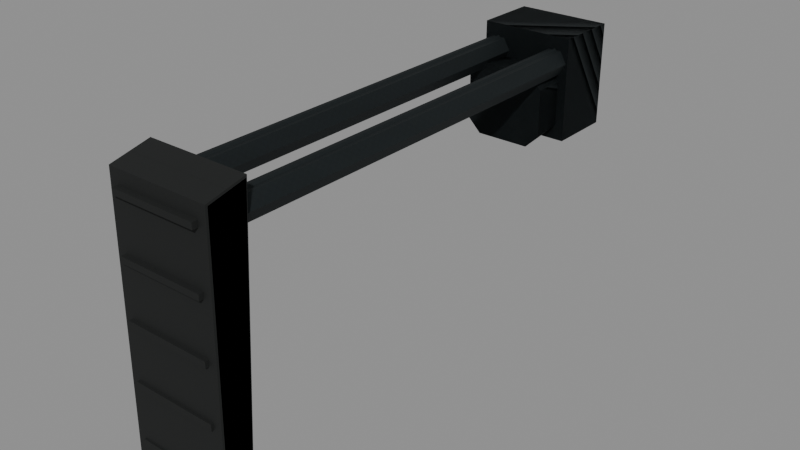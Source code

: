# Source: mpx_stock.blend  (saved by Blender 5.2.45; exported with 4.5.12 LTS)
import bpy
from mathutils import Matrix  # noqa: F401  (used for matrix-valued properties, if any)

bpy.ops.wm.read_factory_settings(use_empty=True)
scene = bpy.context.scene
scene.name = 'Secondary_mpx_stock'

# ---- images (referenced by path relative to the original .blend; pixels are not part of the script)
import os
ASSET_DIR = os.environ.get("B2B_ASSET_DIR", "")  # directory of the original .blend (textures are referenced by path, not embedded)
HERE = os.path.dirname(os.path.abspath(__file__))  # packed textures are extracted next to this script under _unpacked/

def load_image(name, relpath, width, height, colorspace="sRGB"):
    """Load a texture the original file referenced (path relative to the .blend, or extracted next to this script)."""
    p = next((c for c in (os.path.join(HERE, relpath), os.path.join(ASSET_DIR, relpath)) if relpath and os.path.exists(c)), "")
    if p:
        img = bpy.data.images.load(p, check_existing=True)
        img.name = name
    else:  # same state as the original file: an image datablock whose file is absent (Cycles renders it pink)
        img = bpy.data.images.new(name, width, height)
        img.source = "FILE"
        img.filepath = "//" + (relpath or name)
    img.colorspace_settings.name = colorspace
    return img
img_raid_secondary_steel_base = load_image('RAID_secondary_steel_base', '_unpacked/steel-base.8abb7652.png', 256, 256, 'sRGB')
img_raid_secondary_rubber_base = load_image('RAID_secondary_rubber_base', '_unpacked/rubber-base.1dd8799c.png', 256, 256, 'sRGB')

# ---- materials (node trees are filled in below, after node groups)
mat_raid_secondary_original_steel = bpy.data.materials.new('RAID_Secondary_Original_steel')
mat_raid_secondary_original_steel.diffuse_color = (0.16, 0.183, 0.19, 1.0)
mat_raid_secondary_original_rubber = bpy.data.materials.new('RAID_Secondary_Original_rubber')
mat_raid_secondary_original_rubber.diffuse_color = (0.052, 0.064, 0.06, 1.0)

# ---- material node trees
mat_raid_secondary_original_steel.use_nodes = True; mat_raid_secondary_original_steel.node_tree.nodes.clear()
_N = mat_raid_secondary_original_steel.node_tree.nodes; _L = mat_raid_secondary_original_steel.node_tree.links
n0 = _N.new('ShaderNodeBsdfPrincipled'); n0.name = 'Principled BSDF'; n0.location = (-200, 100)
n0.inputs[1].default_value = 0.76
n0.inputs[2].default_value = 0.68
n0.inputs[10].default_value = 0.005
n1 = _N.new('ShaderNodeOutputMaterial'); n1.name = 'Material Output'; n1.location = (200, 100)
n2 = _N.new('ShaderNodeTexImage'); n2.name = 'Image Texture'; n2.location = (0, 0)
n2.image = img_raid_secondary_steel_base
_L.new(n0.outputs[0], n1.inputs[0])
_L.new(n2.outputs[0], n0.inputs[0])
n1.is_active_output = True
mat_raid_secondary_original_rubber.use_nodes = True; mat_raid_secondary_original_rubber.node_tree.nodes.clear()
_N = mat_raid_secondary_original_rubber.node_tree.nodes; _L = mat_raid_secondary_original_rubber.node_tree.links
n0 = _N.new('ShaderNodeBsdfPrincipled'); n0.name = 'Principled BSDF'; n0.location = (-200, 100)
n0.inputs[2].default_value = 0.83
n0.inputs[10].default_value = 0.005
n1 = _N.new('ShaderNodeOutputMaterial'); n1.name = 'Material Output'; n1.location = (200, 100)
n2 = _N.new('ShaderNodeTexImage'); n2.name = 'Image Texture'; n2.location = (0, 0)
n2.image = img_raid_secondary_rubber_base
_L.new(n0.outputs[0], n1.inputs[0])
_L.new(n2.outputs[0], n0.inputs[0])
n1.is_active_output = True

# ---- meshes
me_mpx_stock_upper_side_strut = bpy.data.meshes.new('mpx_stock_upper_side_strut')
me_mpx_stock_upper_side_strut.from_pydata([(0.009, 0.0, -0.165), (0.0045, 0.007794, -0.165), (-0.0045, 0.007794, -0.165), (-0.009, 1.102e-18, -0.165), (-0.0045, -0.007794, -0.165), (0.0045, -0.007794, -0.165), (0.009, 0.0, 0.165), (0.0045, 0.007794, 0.165), (-0.0045, 0.007794, 0.165), (-0.009, 1.102e-18, 0.165), (-0.0045, -0.007794, 0.165), (0.0045, -0.007794, 0.165), (-0.035, -6.317e-09, -0.165), (-0.0395, 0.007794, -0.165), (-0.0485, 0.007794, -0.165), (-0.053, -6.317e-09, -0.165), (-0.0485, -0.007794, -0.165), (-0.0395, -0.007794, -0.165), (-0.035, -6.317e-09, 0.165), (-0.0395, 0.007794, 0.165), (-0.0485, 0.007794, 0.165), (-0.053, -6.317e-09, 0.165), (-0.0485, -0.007794, 0.165), (-0.0395, -0.007794, 0.165), (0.01, 0.053, -0.167), (0.01, 0.053, -0.123), (0.01, -0.017, -0.123), (0.01, -0.017, -0.167), (-0.054, 0.053, -0.167), (-0.054, 0.053, -0.123), (-0.054, -0.017, -0.123), (-0.054, -0.017, -0.167), (-0.00652, 0.0475, -0.175), (-0.03748, 0.0475, -0.175), (-0.0445, 0.04048, -0.175), (-0.0445, 0.01552, -0.175), (-0.03748, 0.0085, -0.175), (-0.00652, 0.0085, -0.175), (0.0005, 0.01552, -0.175), (0.0005, 0.04048, -0.175), (-0.0035, 0.053, -0.1), (-0.0405, 0.053, -0.1), (-0.0495, 0.044, -0.1), (-0.0495, 0.012, -0.1), (-0.0405, 0.003, -0.1), (-0.0035, 0.003, -0.1), (0.0055, 0.012, -0.1), (0.0055, 0.044, -0.1)], [], [(0, 1, 7, 6), (1, 2, 8, 7), (2, 3, 9, 8), (3, 4, 10, 9), (4, 5, 11, 10), (5, 0, 6, 11), (5, 4, 3, 2, 1, 0), (6, 7, 8, 9, 10, 11), (12, 13, 19, 18), (13, 14, 20, 19), (14, 15, 21, 20), (15, 16, 22, 21), (16, 17, 23, 22), (17, 12, 18, 23), (17, 16, 15, 14, 13, 12), (18, 19, 20, 21, 22, 23), (24, 28, 29, 25), (25, 29, 30, 26), (26, 30, 31, 27), (27, 31, 28, 24), (26, 24, 25), (28, 30, 29), (27, 24, 26), (28, 31, 30), (32, 33, 41, 40), (33, 34, 42, 41), (34, 35, 43, 42), (35, 36, 44, 43), (36, 37, 45, 44), (37, 38, 46, 45), (38, 39, 47, 46), (39, 32, 40, 47), (39, 38, 37, 36, 35, 34, 33, 32), (40, 41, 42, 43, 44, 45, 46, 47)])
_uv = me_mpx_stock_upper_side_strut.uv_layers.new(name='UVMap')
_uv.uv.foreach_set('vector', [0.0, 0.0, 0.02, 0.0, 0.02, 0.7333, 0.0, 0.7333, 0.02, 0.0, 0.04, 0.0, 0.04, 0.7333, 0.02, 0.7333, 0.04, 0.0, 0.06, 0.0, 0.06, 0.7333, 0.04, 0.7333, 0.06, 0.0, 0.08, 0.0, 0.08, 0.7333, 0.06, 0.7333, 0.08, 0.0, 0.1, 0.0, 0.1, 0.7333, 0.08, 0.7333, 0.1, 0.0, 0.12, 0.0, 0.12, 0.7333, 0.1, 0.7333, 0.01, -0.01732, -0.01, -0.01732, -0.02, 2.449e-18, -0.01, 0.01732, 0.01, 0.01732, 0.02, 0.0, 0.02, 0.0, 0.01, 0.01732, -0.01, 0.01732, -0.02, 2.449e-18, -0.01, -0.01732, 0.01, -0.01732, 0.0, 0.0, 0.02, 0.0, 0.02, 0.7333, 0.0, 0.7333, 0.02, 0.0, 0.04, 0.0, 0.04, 0.7333, 0.02, 0.7333, 0.04, 0.0, 0.06, 0.0, 0.06, 0.7333, 0.04, 0.7333, 0.06, 0.0, 0.08, 0.0, 0.08, 0.7333, 0.06, 0.7333, 0.08, 0.0, 0.1, 0.0, 0.1, 0.7333, 0.08, 0.7333, 0.1, 0.0, 0.12, 0.0, 0.12, 0.7333, 0.1, 0.7333, 0.01, -0.01732, -0.01, -0.01732, -0.02, 2.449e-18, -0.01, 0.01732, 0.01, 0.01732, 0.02, 0.0, 0.02, 0.0, 0.01, 0.01732, -0.01, 0.01732, -0.02, 2.449e-18, -0.01, -0.01732, 0.01, -0.01732, -0.07111, -0.4044, 0.07111, -0.4044, 0.07111, -0.3067, -0.07111, -0.3067, -0.07111, -0.05556, 0.07111, -0.05556, 0.07111, 0.1, -0.07111, 0.1, -0.07111, -0.3067, 0.07111, -0.3067, 0.07111, -0.4044, -0.07111, -0.4044, -0.07111, 0.1, 0.07111, 0.1, 0.07111, -0.05556, -0.07111, -0.05556, 0.1, -0.3067, -0.05556, -0.4044, -0.05556, -0.3067, -0.05556, -0.4044, 0.1, -0.3067, -0.05556, -0.3067, 0.1, -0.4044, -0.05556, -0.4044, 0.1, -0.3067, -0.05556, -0.4044, 0.1, -0.4044, 0.1, -0.3067, 0.0, 0.0, 0.0688, 0.0, 0.08222, 0.1667, 0.0, 0.1667, 0.0688, 0.0, 0.09086, 0.0, 0.1105, 0.1667, 0.08222, 0.1667, 0.09086, 0.0, 0.1463, 0.0, 0.1816, 0.1667, 0.1105, 0.1667, 0.1463, 0.0, 0.1684, 0.0, 0.2099, 0.1667, 0.1816, 0.1667, 0.1684, 0.0, 0.2372, 0.0, 0.2921, 0.1667, 0.2099, 0.1667, 0.2372, 0.0, 0.2593, 0.0, 0.3204, 0.1667, 0.2921, 0.1667, 0.2593, 0.0, 0.3147, 0.0, 0.3915, 0.1667, 0.3204, 0.1667, 0.3147, 0.0, 0.3368, 0.0, 0.4198, 0.1667, 0.3915, 0.1667, -0.05, -0.02773, -0.05, 0.02773, -0.0344, 0.04333, 0.0344, 0.04333, 0.05, 0.02773, 0.05, -0.02773, 0.0344, -0.04333, -0.0344, -0.04333, -0.04111, -0.05556, 0.04111, -0.05556, 0.06111, -0.03556, 0.06111, 0.03556, 0.04111, 0.05556, -0.04111, 0.05556, -0.06111, 0.03556, -0.06111, -0.03556])
me_mpx_stock_upper_side_strut.materials.append(mat_raid_secondary_original_steel)
me_mpx_stock_upper_side_strut.update()
me_mpx_stock_shoulder_pad = bpy.data.meshes.new('mpx_stock_shoulder_pad')
me_mpx_stock_shoulder_pad.from_pydata([(-0.033, 0.0485, 0.1421), (-0.0345, 0.04835, 0.1425), (-0.033, 0.04966, 0.1435), (-0.0345, 0.0428, 0.1665), (-0.033, 0.0425, 0.168), (-0.033, 0.04434, 0.1665), (-0.0345, -0.127, 0.1695), (-0.033, -0.129, 0.1699), (-0.033, -0.1265, 0.171), (-0.0345, -0.1415, 0.1532), (-0.033, -0.1425, 0.1529), (-0.033, -0.143, 0.1541), (0.033, 0.0485, 0.1421), (0.033, 0.04966, 0.1435), (0.0345, 0.04835, 0.1425), (0.033, 0.0425, 0.168), (0.0345, 0.0428, 0.1665), (0.033, 0.04434, 0.1665), (0.033, -0.129, 0.1699), (0.0345, -0.127, 0.1695), (0.033, -0.1265, 0.171), (0.033, -0.1425, 0.1529), (0.0345, -0.1415, 0.1532), (0.033, -0.143, 0.1541), (-0.02898, -0.119, 0.168), (-0.02898, -0.119, 0.172), (-0.02898, -0.115, 0.172), (-0.02898, -0.115, 0.168), (0.02898, -0.119, 0.168), (0.02898, -0.119, 0.172), (0.02898, -0.115, 0.172), (0.02898, -0.115, 0.168), (-0.02898, -0.0815, 0.168), (-0.02898, -0.0815, 0.172), (-0.02898, -0.0775, 0.172), (-0.02898, -0.0775, 0.168), (0.02898, -0.0815, 0.168), (0.02898, -0.0815, 0.172), (0.02898, -0.0775, 0.172), (0.02898, -0.0775, 0.168), (-0.02898, -0.044, 0.168), (-0.02898, -0.044, 0.172), (-0.02898, -0.04, 0.172), (-0.02898, -0.04, 0.168), (0.02898, -0.044, 0.168), (0.02898, -0.044, 0.172), (0.02898, -0.04, 0.172), (0.02898, -0.04, 0.168), (-0.02898, -0.0065, 0.168), (-0.02898, -0.0065, 0.172), (-0.02898, -0.0025, 0.172), (-0.02898, -0.0025, 0.168), (0.02898, -0.0065, 0.168), (0.02898, -0.0065, 0.172), (0.02898, -0.0025, 0.172), (0.02898, -0.0025, 0.168), (-0.02898, 0.031, 0.168), (-0.02898, 0.031, 0.172), (-0.02898, 0.035, 0.172), (-0.02898, 0.035, 0.168), (0.02898, 0.031, 0.168), (0.02898, 0.031, 0.172), (0.02898, 0.035, 0.172), (0.02898, 0.035, 0.168)], [], [(0, 1, 2), (3, 4, 5), (6, 7, 8), (9, 10, 11), (12, 13, 14), (15, 16, 17), (18, 19, 20), (21, 22, 23), (2, 13, 12, 0), (1, 3, 5, 2), (4, 15, 17, 5), (13, 17, 16, 14), (3, 6, 8, 4), (7, 18, 20, 8), (15, 20, 19, 16), (6, 9, 11, 7), (10, 21, 23, 11), (18, 23, 22, 19), (0, 10, 9, 1), (14, 22, 21, 12), (10, 0, 12, 21), (2, 5, 17, 13), (9, 3, 1), (4, 8, 20, 15), (9, 6, 3), (7, 11, 23, 18), (14, 16, 22), (16, 19, 22), (24, 28, 29, 25), (25, 29, 30, 26), (26, 30, 31, 27), (27, 31, 28, 24), (26, 24, 25), (28, 30, 29), (27, 24, 26), (28, 31, 30), (32, 36, 37, 33), (33, 37, 38, 34), (34, 38, 39, 35), (35, 39, 36, 32), (34, 32, 33), (36, 38, 37), (35, 32, 34), (36, 39, 38), (40, 44, 45, 41), (41, 45, 46, 42), (42, 46, 47, 43), (43, 47, 44, 40), (42, 40, 41), (44, 46, 45), (43, 40, 42), (44, 47, 46), (48, 52, 53, 49), (49, 53, 54, 50), (50, 54, 55, 51), (51, 55, 52, 48), (50, 48, 49), (52, 54, 53), (51, 48, 50), (52, 55, 54), (56, 60, 61, 57), (57, 61, 62, 58), (58, 62, 63, 59), (59, 63, 60, 56), (58, 56, 57), (60, 62, 61), (59, 56, 58), (60, 63, 62)])
_uv = me_mpx_stock_shoulder_pad.uv_layers.new(name='UVMap')
_uv.uv.foreach_set('vector', [-0.07333, 0.3157, -0.07667, 0.3166, -0.07333, 0.3188, -0.07667, 0.09512, -0.07333, 0.09444, -0.07333, 0.09853, -0.07667, -0.2823, -0.07333, -0.2867, -0.07333, -0.2811, -0.07667, 0.3404, -0.07333, 0.3398, -0.07333, 0.3425, 0.07333, 0.3157, 0.07333, 0.3188, 0.07667, 0.3166, 0.07333, 0.09444, 0.07667, 0.09512, 0.07333, 0.09853, 0.07333, -0.2867, 0.07667, -0.2823, 0.07333, -0.2811, 0.07333, 0.3398, 0.07667, 0.3404, 0.07333, 0.3425, -0.07333, 0.3188, 0.07333, 0.3188, 0.07333, 0.3157, -0.07333, 0.3157, 0.1074, 0.3166, 0.09512, 0.37, 0.09853, 0.3701, 0.1104, 0.3188, -0.07333, 0.09444, 0.07333, 0.09444, 0.07333, 0.09853, -0.07333, 0.09853, 0.1104, 0.3188, 0.09853, 0.3701, 0.09512, 0.37, 0.1074, 0.3166, 0.09512, 0.37, -0.2823, 0.3766, -0.2811, 0.3799, 0.09444, 0.3734, -0.07333, -0.2867, 0.07333, -0.2867, 0.07333, -0.2811, -0.07333, -0.2811, 0.09444, 0.3734, -0.2811, 0.3799, -0.2823, 0.3766, 0.09512, 0.37, -0.2823, 0.3766, -0.3145, 0.3404, -0.3178, 0.3425, -0.2867, 0.3775, -0.07333, 0.3398, 0.07333, 0.3398, 0.07333, 0.3425, -0.07333, 0.3425, -0.2867, 0.3775, -0.3178, 0.3425, -0.3145, 0.3404, -0.2823, 0.3766, -0.07333, 0.1078, -0.07333, -0.3167, -0.07667, -0.3145, -0.07667, 0.1074, 0.07667, 0.1074, 0.07667, -0.3145, 0.07333, -0.3167, 0.07333, 0.1078, -0.07333, -0.3167, -0.07333, 0.1078, 0.07333, 0.1078, 0.07333, -0.3167, -0.07333, 0.3188, -0.07333, 0.3701, 0.07333, 0.3701, 0.07333, 0.3188, -0.3145, 0.3404, 0.09512, 0.37, 0.1074, 0.3166, -0.07333, 0.09444, -0.07333, -0.2811, 0.07333, -0.2811, 0.07333, 0.09444, -0.3145, 0.3404, -0.2823, 0.3766, 0.09512, 0.37, -0.07333, 0.3775, -0.07333, 0.3425, 0.07333, 0.3425, 0.07333, 0.3775, 0.1074, 0.3166, 0.09512, 0.37, -0.3145, 0.3404, 0.09512, 0.37, -0.2823, 0.3766, -0.3145, 0.3404, -0.0644, 0.3733, 0.0644, 0.3733, 0.0644, 0.3822, -0.0644, 0.3822, -0.0644, -0.2644, 0.0644, -0.2644, 0.0644, -0.2556, -0.0644, -0.2556, -0.0644, 0.3822, 0.0644, 0.3822, 0.0644, 0.3733, -0.0644, 0.3733, -0.0644, -0.2556, 0.0644, -0.2556, 0.0644, -0.2644, -0.0644, -0.2644, -0.2556, 0.3822, -0.2644, 0.3733, -0.2644, 0.3822, -0.2644, 0.3733, -0.2556, 0.3822, -0.2644, 0.3822, -0.2556, 0.3733, -0.2644, 0.3733, -0.2556, 0.3822, -0.2644, 0.3733, -0.2556, 0.3733, -0.2556, 0.3822, -0.0644, 0.3733, 0.0644, 0.3733, 0.0644, 0.3822, -0.0644, 0.3822, -0.0644, -0.1811, 0.0644, -0.1811, 0.0644, -0.1722, -0.0644, -0.1722, -0.0644, 0.3822, 0.0644, 0.3822, 0.0644, 0.3733, -0.0644, 0.3733, -0.0644, -0.1722, 0.0644, -0.1722, 0.0644, -0.1811, -0.0644, -0.1811, -0.1722, 0.3822, -0.1811, 0.3733, -0.1811, 0.3822, -0.1811, 0.3733, -0.1722, 0.3822, -0.1811, 0.3822, -0.1722, 0.3733, -0.1811, 0.3733, -0.1722, 0.3822, -0.1811, 0.3733, -0.1722, 0.3733, -0.1722, 0.3822, -0.0644, 0.3733, 0.0644, 0.3733, 0.0644, 0.3822, -0.0644, 0.3822, -0.0644, -0.09778, 0.0644, -0.09778, 0.0644, -0.08889, -0.0644, -0.08889, -0.0644, 0.3822, 0.0644, 0.3822, 0.0644, 0.3733, -0.0644, 0.3733, -0.0644, -0.08889, 0.0644, -0.08889, 0.0644, -0.09778, -0.0644, -0.09778, -0.08889, 0.3822, -0.09778, 0.3733, -0.09778, 0.3822, -0.09778, 0.3733, -0.08889, 0.3822, -0.09778, 0.3822, -0.08889, 0.3733, -0.09778, 0.3733, -0.08889, 0.3822, -0.09778, 0.3733, -0.08889, 0.3733, -0.08889, 0.3822, -0.0644, 0.3733, 0.0644, 0.3733, 0.0644, 0.3822, -0.0644, 0.3822, -0.0644, -0.01444, 0.0644, -0.01444, 0.0644, -0.005556, -0.0644, -0.005556, -0.0644, 0.3822, 0.0644, 0.3822, 0.0644, 0.3733, -0.0644, 0.3733, -0.0644, -0.005556, 0.0644, -0.005556, 0.0644, -0.01444, -0.0644, -0.01444, -0.005556, 0.3822, -0.01444, 0.3733, -0.01444, 0.3822, -0.01444, 0.3733, -0.005556, 0.3822, -0.01444, 0.3822, -0.005556, 0.3733, -0.01444, 0.3733, -0.005556, 0.3822, -0.01444, 0.3733, -0.005556, 0.3733, -0.005556, 0.3822, -0.0644, 0.3733, 0.0644, 0.3733, 0.0644, 0.3822, -0.0644, 0.3822, -0.0644, 0.06889, 0.0644, 0.06889, 0.0644, 0.07778, -0.0644, 0.07778, -0.0644, 0.3822, 0.0644, 0.3822, 0.0644, 0.3733, -0.0644, 0.3733, -0.0644, 0.07778, 0.0644, 0.07778, 0.0644, 0.06889, -0.0644, 0.06889, 0.07778, 0.3822, 0.06889, 0.3733, 0.06889, 0.3822, 0.06889, 0.3733, 0.07778, 0.3822, 0.06889, 0.3822, 0.07778, 0.3733, 0.06889, 0.3733, 0.07778, 0.3822, 0.06889, 0.3733, 0.07778, 0.3733, 0.07778, 0.3822])
me_mpx_stock_shoulder_pad.materials.append(mat_raid_secondary_original_rubber)
me_mpx_stock_shoulder_pad.update()
me_mpx_stock_upper_side_strut_002 = bpy.data.meshes.new('mpx_stock_upper_side_strut.002')
me_mpx_stock_upper_side_strut_002.from_pydata([(0.009, 0.0, -0.165), (5.511e-19, 0.009, -0.165), (-0.009, 1.102e-18, -0.165), (-1.653e-18, -0.009, -0.165), (0.009, 0.0, 0.165), (5.511e-19, 0.009, 0.165), (-0.009, 1.102e-18, 0.165), (-1.653e-18, -0.009, 0.165), (-0.035, -6.317e-09, -0.165), (-0.044, 0.009, -0.165), (-0.053, -6.317e-09, -0.165), (-0.044, -0.009, -0.165), (-0.035, -6.317e-09, 0.165), (-0.044, 0.009, 0.165), (-0.053, -6.317e-09, 0.165), (-0.044, -0.009, 0.165), (0.01, 0.053, -0.167), (0.01, 0.053, -0.123), (0.01, -0.017, -0.123), (0.01, -0.017, -0.167), (-0.054, 0.053, -0.167), (-0.054, 0.053, -0.123), (-0.054, -0.017, -0.123), (-0.054, -0.017, -0.167), (-0.00652, 0.0475, -0.175), (-0.03748, 0.0475, -0.175), (-0.0445, 0.04048, -0.175), (-0.0445, 0.01552, -0.175), (-0.03748, 0.0085, -0.175), (-0.00652, 0.0085, -0.175), (0.0005, 0.01552, -0.175), (0.0005, 0.04048, -0.175), (-0.0035, 0.053, -0.1), (-0.0405, 0.053, -0.1), (-0.0495, 0.044, -0.1), (-0.0495, 0.012, -0.1), (-0.0405, 0.003, -0.1), (-0.0035, 0.003, -0.1), (0.0055, 0.012, -0.1), (0.0055, 0.044, -0.1)], [], [(0, 1, 5, 4), (1, 2, 6, 5), (2, 3, 7, 6), (3, 0, 4, 7), (3, 2, 1, 0), (4, 5, 6, 7), (8, 9, 13, 12), (9, 10, 14, 13), (10, 11, 15, 14), (11, 8, 12, 15), (11, 10, 9, 8), (12, 13, 14, 15), (16, 20, 21, 17), (17, 21, 22, 18), (18, 22, 23, 19), (19, 23, 20, 16), (18, 16, 17), (20, 22, 21), (19, 16, 18), (20, 23, 22), (24, 25, 33, 32), (25, 26, 34, 33), (26, 27, 35, 34), (27, 28, 36, 35), (28, 29, 37, 36), (29, 30, 38, 37), (30, 31, 39, 38), (31, 24, 32, 39), (31, 30, 29, 28, 27, 26, 25, 24), (32, 33, 34, 35, 36, 37, 38, 39)])
_uv = me_mpx_stock_upper_side_strut_002.uv_layers.new(name='UVMap')
_uv.uv.foreach_set('vector', [0.0, 0.0, 0.02828, 0.0, 0.02828, 0.7333, 0.0, 0.7333, 0.02828, 0.0, 0.05657, 0.0, 0.05657, 0.7333, 0.02828, 0.7333, 0.05657, 0.0, 0.08485, 0.0, 0.08485, 0.7333, 0.05657, 0.7333, 0.08485, 0.0, 0.1131, 0.0, 0.1131, 0.7333, 0.08485, 0.7333, -3.674e-18, -0.02, -0.02, 2.449e-18, 1.225e-18, 0.02, 0.02, 0.0, 0.02, 0.0, 1.225e-18, 0.02, -0.02, 2.449e-18, -3.674e-18, -0.02, 0.0, 0.0, 0.02828, 0.0, 0.02828, 0.7333, 0.0, 0.7333, 0.02828, 0.0, 0.05657, 0.0, 0.05657, 0.7333, 0.02828, 0.7333, 0.05657, 0.0, 0.08485, 0.0, 0.08485, 0.7333, 0.05657, 0.7333, 0.08485, 0.0, 0.1131, 0.0, 0.1131, 0.7333, 0.08485, 0.7333, -3.674e-18, -0.02, -0.02, 2.449e-18, 1.225e-18, 0.02, 0.02, 0.0, 0.02, 0.0, 1.225e-18, 0.02, -0.02, 2.449e-18, -3.674e-18, -0.02, -0.07111, -0.4044, 0.07111, -0.4044, 0.07111, -0.3067, -0.07111, -0.3067, -0.07111, -0.05556, 0.07111, -0.05556, 0.07111, 0.1, -0.07111, 0.1, -0.07111, -0.3067, 0.07111, -0.3067, 0.07111, -0.4044, -0.07111, -0.4044, -0.07111, 0.1, 0.07111, 0.1, 0.07111, -0.05556, -0.07111, -0.05556, 0.1, -0.3067, -0.05556, -0.4044, -0.05556, -0.3067, -0.05556, -0.4044, 0.1, -0.3067, -0.05556, -0.3067, 0.1, -0.4044, -0.05556, -0.4044, 0.1, -0.3067, -0.05556, -0.4044, 0.1, -0.4044, 0.1, -0.3067, 0.0, 0.0, 0.0688, 0.0, 0.08222, 0.1667, 0.0, 0.1667, 0.0688, 0.0, 0.09086, 0.0, 0.1105, 0.1667, 0.08222, 0.1667, 0.09086, 0.0, 0.1463, 0.0, 0.1816, 0.1667, 0.1105, 0.1667, 0.1463, 0.0, 0.1684, 0.0, 0.2099, 0.1667, 0.1816, 0.1667, 0.1684, 0.0, 0.2372, 0.0, 0.2921, 0.1667, 0.2099, 0.1667, 0.2372, 0.0, 0.2593, 0.0, 0.3204, 0.1667, 0.2921, 0.1667, 0.2593, 0.0, 0.3147, 0.0, 0.3915, 0.1667, 0.3204, 0.1667, 0.3147, 0.0, 0.3368, 0.0, 0.4198, 0.1667, 0.3915, 0.1667, -0.05, -0.02773, -0.05, 0.02773, -0.0344, 0.04333, 0.0344, 0.04333, 0.05, 0.02773, 0.05, -0.02773, 0.0344, -0.04333, -0.0344, -0.04333, -0.04111, -0.05556, 0.04111, -0.05556, 0.06111, -0.03556, 0.06111, 0.03556, 0.04111, 0.05556, -0.04111, 0.05556, -0.06111, 0.03556, -0.06111, -0.03556])
me_mpx_stock_upper_side_strut_002.materials.append(mat_raid_secondary_original_steel)
me_mpx_stock_upper_side_strut_002.update()
me_mpx_stock_shoulder_pad_001 = bpy.data.meshes.new('mpx_stock_shoulder_pad.001')
me_mpx_stock_shoulder_pad_001.from_pydata([(-0.0345, 0.05, 0.142), (-0.0345, 0.044, 0.168), (-0.0345, -0.128, 0.171), (-0.0345, -0.144, 0.153), (0.0345, 0.05, 0.142), (0.0345, 0.044, 0.168), (0.0345, -0.128, 0.171), (0.0345, -0.144, 0.153)], [], [(0, 1, 5, 4), (1, 2, 6, 5), (2, 3, 7, 6), (3, 0, 4, 7), (3, 2, 1), (5, 6, 7), (3, 1, 0), (4, 5, 7)])
_uv = me_mpx_stock_shoulder_pad_001.uv_layers.new(name='UVMap')
_uv.uv.foreach_set('vector', [-0.07667, 0.3156, -0.07667, 0.3733, 0.07667, 0.3733, 0.07667, 0.3156, -0.07667, 0.09778, -0.07667, -0.2844, 0.07667, -0.2844, 0.07667, 0.09778, -0.07667, 0.38, -0.07667, 0.34, 0.07667, 0.34, 0.07667, 0.38, -0.07667, -0.32, -0.07667, 0.1111, 0.07667, 0.1111, 0.07667, -0.32, -0.32, 0.34, -0.2844, 0.38, 0.09778, 0.3733, 0.09778, 0.3733, -0.2844, 0.38, -0.32, 0.34, -0.32, 0.34, 0.09778, 0.3733, 0.1111, 0.3156, 0.1111, 0.3156, 0.09778, 0.3733, -0.32, 0.34])
me_mpx_stock_shoulder_pad_001.materials.append(mat_raid_secondary_original_rubber)
me_mpx_stock_shoulder_pad_001.update()

# ---- objects
ob_stock__mpx_stock_lod0_raid_secondary_original_steel = bpy.data.objects.new('stock__mpx_stock_LOD0_RAID_Secondary_Original_steel', me_mpx_stock_upper_side_strut)
ob_stock__mpx_stock_lod0_raid_secondary_original_rubber = bpy.data.objects.new('stock__mpx_stock_LOD0_RAID_Secondary_Original_rubber', me_mpx_stock_shoulder_pad)
ob_stock__mpx_stock_lod1_raid_secondary_original_steel = bpy.data.objects.new('stock__mpx_stock_LOD1_RAID_Secondary_Original_steel', me_mpx_stock_upper_side_strut_002)
ob_stock__mpx_stock_lod1_raid_secondary_original_rubber = bpy.data.objects.new('stock__mpx_stock_LOD1_RAID_Secondary_Original_rubber', me_mpx_stock_shoulder_pad_001)

# ---- transforms, parenting, visibility, modifiers, constraints
ob_stock__mpx_stock_lod0_raid_secondary_original_steel.location = (-0.022, 0.015, 0.028)
ob_stock__mpx_stock_lod0_raid_secondary_original_steel.rotation_euler = (-1.571, -1.51e-07, 3.142)
ob_stock__mpx_stock_lod0_raid_secondary_original_rubber.location = (0.0, 0.0, 0.0)
ob_stock__mpx_stock_lod0_raid_secondary_original_rubber.rotation_euler = (1.571, -0.0, 0.0)
ob_stock__mpx_stock_lod1_raid_secondary_original_steel.location = (-0.022, 0.015, 0.028)
ob_stock__mpx_stock_lod1_raid_secondary_original_steel.rotation_euler = (-1.571, -1.51e-07, 3.142)
ob_stock__mpx_stock_lod1_raid_secondary_original_rubber.location = (0.0, 0.0, 0.0)
ob_stock__mpx_stock_lod1_raid_secondary_original_rubber.rotation_euler = (1.571, -0.0, 0.0)

# ---- collection membership
scene.collection.objects.link(ob_stock__mpx_stock_lod0_raid_secondary_original_steel)
scene.collection.objects.link(ob_stock__mpx_stock_lod0_raid_secondary_original_rubber)
scene.collection.objects.link(ob_stock__mpx_stock_lod1_raid_secondary_original_steel)
scene.collection.objects.link(ob_stock__mpx_stock_lod1_raid_secondary_original_rubber)

# ---- scene / render settings (as saved in the file)
scene.frame_start = 1; scene.frame_end = 250; scene.frame_set(1)
scene.render.engine = 'BLENDER_EEVEE_NEXT'
scene.render.image_settings.exr_codec = 'NONE'
scene.render.use_bake_clear = False
scene.render.bake_margin = 0
scene.render.bake_bias = 0.0
scene.render.bake_samples = 0
scene.render.simplify_subdivision_render = 0
scene.render.simplify_child_particles_render = 0.0
scene.render.compositor_device = 'GPU'
scene.eevee.use_volume_custom_range = False
scene.eevee.gtao_distance = 0.0
scene.eevee.use_fast_gi = False
scene.eevee.fast_gi_thickness_near = 0.1
scene.eevee.fast_gi_thickness_far = 0.0
scene.eevee.ray_tracing_options.screen_trace_thickness = 0.1
bpy.context.view_layer.update()

# ---- added for rendering (the .blend has no active camera and no usable light): camera, sun + grey world if the file has none
cam_auto = bpy.data.cameras.new('AutoCamera')
cam_auto.lens = 50.0
cam_auto.sensor_width = 36.0
cam_auto.clip_end = 1000.0
ob_auto_camera = bpy.data.objects.new('AutoCamera', cam_auto)
scene.collection.objects.link(ob_auto_camera)
ob_auto_camera.location = (0.385321, -0.453386, 0.261257)
ob_auto_camera.rotation_euler = (1.09748, -7.21219e-08, 0.694738)
scene.camera = ob_auto_camera
light_auto_sun = bpy.data.lights.new('AutoSun', 'SUN')
light_auto_sun.energy = 3.0
light_auto_sun.angle = 0.0523599
ob_auto_sun = bpy.data.objects.new('AutoSun', light_auto_sun)
scene.collection.objects.link(ob_auto_sun)
ob_auto_sun.rotation_euler = (0.872665, 0.174533, 0.523599)
if scene.world is None:
    world_auto = bpy.data.worlds.new('AutoWorld')
    world_auto.color = (0.3, 0.3, 0.3)
    scene.world = world_auto
bpy.context.view_layer.update()
